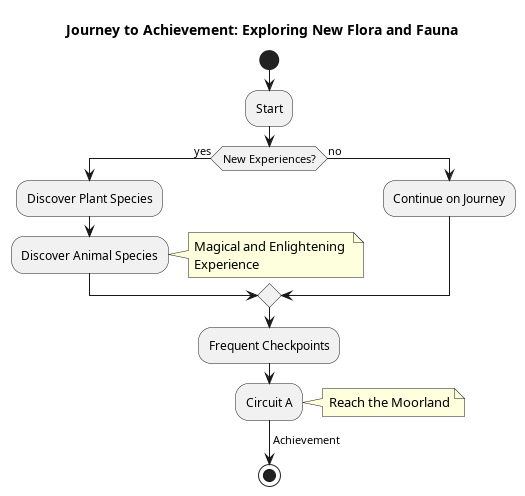

The diagram above was rendered by PlantUML. Its source (embedded in the PNG):
@startuml
!define RECTANGLE class

title Journey to Achievement: Exploring New Flora and Fauna

start

:Start;

if (New Experiences?) then (yes)
  :Discover Plant Species;
  :Discover Animal Species;
  note right
    Magical and Enlightening 
    Experience
  end note
else (no)
  :Continue on Journey;
endif

:Frequent Checkpoints;
:Circuit A;
-> Achievement;
note right
  Reach the Moorland
end note

stop

@enduml